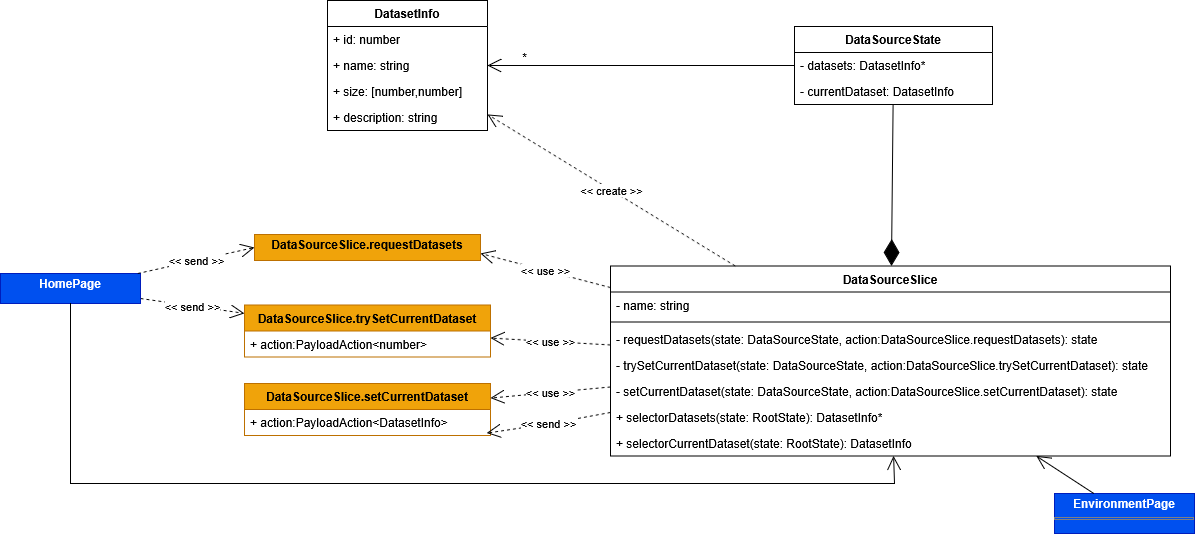

The diagram above was exported from draw.io. Its source (the exported page's mxGraphModel, read from the mxfile embedded in the PNG):
<mxGraphModel dx="2156" dy="3113" grid="1" gridSize="10" guides="1" tooltips="1" connect="1" arrows="1" fold="1" page="1" pageScale="1" pageWidth="827" pageHeight="1169" math="0" shadow="0">
  <root>
    <mxCell id="0" />
    <mxCell id="1" parent="0" />
    <mxCell id="2" value="DataSourceSlice" style="swimlane;fontStyle=1;align=center;verticalAlign=top;childLayout=stackLayout;horizontal=1;startSize=26;horizontalStack=0;resizeParent=1;resizeParentMax=0;resizeLast=0;collapsible=1;marginBottom=0;whiteSpace=wrap;html=1;" vertex="1" parent="1">
      <mxGeometry x="230" y="1752.5" width="560" height="190" as="geometry" />
    </mxCell>
    <mxCell id="3" value="- name: string" style="text;strokeColor=none;fillColor=none;align=left;verticalAlign=top;spacingLeft=4;spacingRight=4;overflow=hidden;rotatable=0;points=[[0,0.5],[1,0.5]];portConstraint=eastwest;whiteSpace=wrap;html=1;" vertex="1" parent="2">
      <mxGeometry y="26" width="560" height="26" as="geometry" />
    </mxCell>
    <mxCell id="4" value="" style="line;strokeWidth=1;fillColor=none;align=left;verticalAlign=middle;spacingTop=-1;spacingLeft=3;spacingRight=3;rotatable=0;labelPosition=right;points=[];portConstraint=eastwest;strokeColor=inherit;" vertex="1" parent="2">
      <mxGeometry y="52" width="560" height="8" as="geometry" />
    </mxCell>
    <mxCell id="5" value="- requestDatasets(state:&amp;nbsp;DataSourceState, action:DataSourceSlice.requestDatasets): state" style="text;strokeColor=none;fillColor=none;align=left;verticalAlign=top;spacingLeft=4;spacingRight=4;overflow=hidden;rotatable=0;points=[[0,0.5],[1,0.5]];portConstraint=eastwest;whiteSpace=wrap;html=1;" vertex="1" parent="2">
      <mxGeometry y="60" width="560" height="26" as="geometry" />
    </mxCell>
    <mxCell id="6" value="- trySetCurrentDataset(state:&amp;nbsp;DataSourceState, action:DataSourceSlice.trySetCurrentDataset): state" style="text;strokeColor=none;fillColor=none;align=left;verticalAlign=top;spacingLeft=4;spacingRight=4;overflow=hidden;rotatable=0;points=[[0,0.5],[1,0.5]];portConstraint=eastwest;whiteSpace=wrap;html=1;" vertex="1" parent="2">
      <mxGeometry y="86" width="560" height="26" as="geometry" />
    </mxCell>
    <mxCell id="7" value="- setCurrentDataset(state:&amp;nbsp;DataSourceState, action:DataSourceSlice.setCurrentDataset): state" style="text;strokeColor=none;fillColor=none;align=left;verticalAlign=top;spacingLeft=4;spacingRight=4;overflow=hidden;rotatable=0;points=[[0,0.5],[1,0.5]];portConstraint=eastwest;whiteSpace=wrap;html=1;" vertex="1" parent="2">
      <mxGeometry y="112" width="560" height="26" as="geometry" />
    </mxCell>
    <mxCell id="8" value="+ selectorDatasets(state: RootState):&amp;nbsp;DatasetInfo*" style="text;strokeColor=none;fillColor=none;align=left;verticalAlign=top;spacingLeft=4;spacingRight=4;overflow=hidden;rotatable=0;points=[[0,0.5],[1,0.5]];portConstraint=eastwest;whiteSpace=wrap;html=1;" vertex="1" parent="2">
      <mxGeometry y="138" width="560" height="26" as="geometry" />
    </mxCell>
    <mxCell id="9" value="+ selectorCurrentDataset(state: RootState):&amp;nbsp;DatasetInfo" style="text;strokeColor=none;fillColor=none;align=left;verticalAlign=top;spacingLeft=4;spacingRight=4;overflow=hidden;rotatable=0;points=[[0,0.5],[1,0.5]];portConstraint=eastwest;whiteSpace=wrap;html=1;" vertex="1" parent="2">
      <mxGeometry y="164" width="560" height="26" as="geometry" />
    </mxCell>
    <mxCell id="10" value="DatasetInfo" style="swimlane;fontStyle=1;align=center;verticalAlign=top;childLayout=stackLayout;horizontal=1;startSize=26;horizontalStack=0;resizeParent=1;resizeParentMax=0;resizeLast=0;collapsible=1;marginBottom=0;whiteSpace=wrap;html=1;" vertex="1" parent="1">
      <mxGeometry x="-53" y="1487" width="160" height="130" as="geometry" />
    </mxCell>
    <mxCell id="11" value="+ id: number" style="text;strokeColor=none;fillColor=none;align=left;verticalAlign=top;spacingLeft=4;spacingRight=4;overflow=hidden;rotatable=0;points=[[0,0.5],[1,0.5]];portConstraint=eastwest;whiteSpace=wrap;html=1;" vertex="1" parent="10">
      <mxGeometry y="26" width="160" height="26" as="geometry" />
    </mxCell>
    <mxCell id="12" value="+ name: string" style="text;strokeColor=none;fillColor=none;align=left;verticalAlign=top;spacingLeft=4;spacingRight=4;overflow=hidden;rotatable=0;points=[[0,0.5],[1,0.5]];portConstraint=eastwest;whiteSpace=wrap;html=1;" vertex="1" parent="10">
      <mxGeometry y="52" width="160" height="26" as="geometry" />
    </mxCell>
    <mxCell id="13" value="+ size: [number,number]" style="text;strokeColor=none;fillColor=none;align=left;verticalAlign=top;spacingLeft=4;spacingRight=4;overflow=hidden;rotatable=0;points=[[0,0.5],[1,0.5]];portConstraint=eastwest;whiteSpace=wrap;html=1;" vertex="1" parent="10">
      <mxGeometry y="78" width="160" height="26" as="geometry" />
    </mxCell>
    <mxCell id="14" value="+ description: string" style="text;strokeColor=none;fillColor=none;align=left;verticalAlign=top;spacingLeft=4;spacingRight=4;overflow=hidden;rotatable=0;points=[[0,0.5],[1,0.5]];portConstraint=eastwest;whiteSpace=wrap;html=1;" vertex="1" parent="10">
      <mxGeometry y="104" width="160" height="26" as="geometry" />
    </mxCell>
    <mxCell id="15" value="&amp;lt;&amp;lt; create &amp;gt;&amp;gt;" style="endArrow=open;endSize=12;dashed=1;html=1;rounded=0;" edge="1" source="2" target="10" parent="1">
      <mxGeometry width="160" relative="1" as="geometry">
        <mxPoint x="1172" y="1598.5" as="sourcePoint" />
        <mxPoint x="1045" y="1672.5" as="targetPoint" />
      </mxGeometry>
    </mxCell>
    <mxCell id="16" value="DataSourceState" style="swimlane;fontStyle=1;align=center;verticalAlign=top;childLayout=stackLayout;horizontal=1;startSize=26;horizontalStack=0;resizeParent=1;resizeParentMax=0;resizeLast=0;collapsible=1;marginBottom=0;whiteSpace=wrap;html=1;" vertex="1" parent="1">
      <mxGeometry x="414" y="1513" width="198" height="78" as="geometry" />
    </mxCell>
    <mxCell id="17" value="- datasets: DatasetInfo*" style="text;strokeColor=none;fillColor=none;align=left;verticalAlign=top;spacingLeft=4;spacingRight=4;overflow=hidden;rotatable=0;points=[[0,0.5],[1,0.5]];portConstraint=eastwest;whiteSpace=wrap;html=1;" vertex="1" parent="16">
      <mxGeometry y="26" width="198" height="26" as="geometry" />
    </mxCell>
    <mxCell id="18" value="- currentDataset: DatasetInfo" style="text;strokeColor=none;fillColor=none;align=left;verticalAlign=top;spacingLeft=4;spacingRight=4;overflow=hidden;rotatable=0;points=[[0,0.5],[1,0.5]];portConstraint=eastwest;whiteSpace=wrap;html=1;" vertex="1" parent="16">
      <mxGeometry y="52" width="198" height="26" as="geometry" />
    </mxCell>
    <mxCell id="19" value="" style="endArrow=open;endFill=1;endSize=12;html=1;rounded=0;" edge="1" source="16" target="10" parent="1">
      <mxGeometry width="160" relative="1" as="geometry">
        <mxPoint x="248" y="1637.5" as="sourcePoint" />
        <mxPoint x="623" y="1123.5" as="targetPoint" />
      </mxGeometry>
    </mxCell>
    <mxCell id="20" value="*" style="text;html=1;align=center;verticalAlign=middle;resizable=0;points=[];autosize=1;strokeColor=none;fillColor=none;" vertex="1" parent="1">
      <mxGeometry x="129" y="1529" width="30" height="30" as="geometry" />
    </mxCell>
    <mxCell id="21" value="" style="endArrow=diamondThin;endFill=1;endSize=24;html=1;rounded=0;" edge="1" source="16" target="2" parent="1">
      <mxGeometry width="160" relative="1" as="geometry">
        <mxPoint x="1287" y="1662.5" as="sourcePoint" />
        <mxPoint x="1319" y="1598.5" as="targetPoint" />
      </mxGeometry>
    </mxCell>
    <mxCell id="22" value="DataSourceSlice.trySetCurrentDataset" style="swimlane;fontStyle=1;align=center;verticalAlign=top;childLayout=stackLayout;horizontal=1;startSize=26;horizontalStack=0;resizeParent=1;resizeParentMax=0;resizeLast=0;collapsible=1;marginBottom=0;whiteSpace=wrap;html=1;fillColor=#f0a30a;fontColor=#000000;strokeColor=#BD7000;" vertex="1" parent="1">
      <mxGeometry x="-136" y="1791.5" width="246" height="52" as="geometry" />
    </mxCell>
    <mxCell id="23" value="+ action:PayloadAction&amp;lt;number&amp;gt;" style="text;strokeColor=none;fillColor=none;align=left;verticalAlign=top;spacingLeft=4;spacingRight=4;overflow=hidden;rotatable=0;points=[[0,0.5],[1,0.5]];portConstraint=eastwest;whiteSpace=wrap;html=1;" vertex="1" parent="22">
      <mxGeometry y="26" width="246" height="26" as="geometry" />
    </mxCell>
    <mxCell id="24" value="&amp;lt;&amp;lt; use &amp;gt;&amp;gt;" style="endArrow=open;endSize=12;dashed=1;html=1;rounded=0;" edge="1" source="2" target="22" parent="1">
      <mxGeometry width="160" relative="1" as="geometry">
        <mxPoint x="172" y="2249.5" as="sourcePoint" />
        <mxPoint x="-129" y="2436.5" as="targetPoint" />
      </mxGeometry>
    </mxCell>
    <mxCell id="25" value="&amp;lt;&amp;lt; send &amp;gt;&amp;gt;" style="endArrow=open;endSize=12;dashed=1;html=1;rounded=0;" edge="1" source="26" target="22" parent="1">
      <mxGeometry width="160" relative="1" as="geometry">
        <mxPoint x="-205.5" y="1854.5" as="sourcePoint" />
        <mxPoint x="-26" y="1942.5" as="targetPoint" />
      </mxGeometry>
    </mxCell>
    <mxCell id="26" value="&lt;p style=&quot;margin:0px;margin-top:4px;text-align:center;&quot;&gt;&lt;b&gt;HomePage&lt;/b&gt;&lt;/p&gt;" style="verticalAlign=top;align=left;overflow=fill;html=1;whiteSpace=wrap;fillColor=#0050ef;fontColor=#ffffff;strokeColor=#001DBC;" vertex="1" parent="1">
      <mxGeometry x="-380" y="1760" width="140" height="30" as="geometry" />
    </mxCell>
    <mxCell id="27" value="" style="endArrow=open;endFill=1;endSize=12;html=1;rounded=0;" edge="1" source="26" target="2" parent="1">
      <mxGeometry width="160" relative="1" as="geometry">
        <mxPoint x="424" y="1566" as="sourcePoint" />
        <mxPoint x="117" y="1566" as="targetPoint" />
        <Array as="points">
          <mxPoint x="-310" y="1970" />
          <mxPoint x="514" y="1970" />
        </Array>
      </mxGeometry>
    </mxCell>
    <mxCell id="28" value="&lt;p style=&quot;margin:0px;margin-top:4px;text-align:center;&quot;&gt;&lt;b&gt;EnvironmentPage&lt;/b&gt;&lt;/p&gt;&lt;hr size=&quot;1&quot; style=&quot;border-style:solid;&quot;&gt;&lt;div style=&quot;height:2px;&quot;&gt;&lt;br&gt;&lt;/div&gt;" style="verticalAlign=top;align=left;overflow=fill;html=1;whiteSpace=wrap;fillColor=#0050ef;fontColor=#ffffff;strokeColor=#001DBC;" vertex="1" parent="1">
      <mxGeometry x="674" y="1980" width="140" height="40" as="geometry" />
    </mxCell>
    <mxCell id="29" value="" style="endArrow=open;endFill=1;endSize=12;html=1;rounded=0;" edge="1" source="28" target="2" parent="1">
      <mxGeometry width="160" relative="1" as="geometry">
        <mxPoint x="67" y="1980" as="sourcePoint" />
        <mxPoint x="522" y="1926" as="targetPoint" />
        <Array as="points" />
      </mxGeometry>
    </mxCell>
    <mxCell id="30" value="&amp;lt;&amp;lt; use &amp;gt;&amp;gt;" style="endArrow=open;endSize=12;dashed=1;html=1;rounded=0;entryX=1;entryY=0.731;entryDx=0;entryDy=0;entryPerimeter=0;" edge="1" source="2" target="36" parent="1">
      <mxGeometry width="160" relative="1" as="geometry">
        <mxPoint x="240" y="1838" as="sourcePoint" />
        <mxPoint x="52.61623616236125" y="1729" as="targetPoint" />
      </mxGeometry>
    </mxCell>
    <mxCell id="31" value="&amp;lt;&amp;lt; send &amp;gt;&amp;gt;" style="endArrow=open;endSize=12;dashed=1;html=1;rounded=0;entryX=0;entryY=0.5;entryDx=0;entryDy=0;" edge="1" source="26" target="36" parent="1">
      <mxGeometry width="160" relative="1" as="geometry">
        <mxPoint x="-3" y="1960" as="sourcePoint" />
        <mxPoint x="-93.14285714285666" y="1729" as="targetPoint" />
      </mxGeometry>
    </mxCell>
    <mxCell id="32" value="DataSourceSlice.setCurrentDataset" style="swimlane;fontStyle=1;align=center;verticalAlign=top;childLayout=stackLayout;horizontal=1;startSize=26;horizontalStack=0;resizeParent=1;resizeParentMax=0;resizeLast=0;collapsible=1;marginBottom=0;whiteSpace=wrap;html=1;fillColor=#f0a30a;fontColor=#000000;strokeColor=#BD7000;" vertex="1" parent="1">
      <mxGeometry x="-136" y="1870" width="246" height="52" as="geometry" />
    </mxCell>
    <mxCell id="33" value="+ action:PayloadAction&amp;lt;DatasetInfo&amp;gt;" style="text;strokeColor=none;fillColor=none;align=left;verticalAlign=top;spacingLeft=4;spacingRight=4;overflow=hidden;rotatable=0;points=[[0,0.5],[1,0.5]];portConstraint=eastwest;whiteSpace=wrap;html=1;" vertex="1" parent="32">
      <mxGeometry y="26" width="246" height="26" as="geometry" />
    </mxCell>
    <mxCell id="34" value="&amp;lt;&amp;lt; use &amp;gt;&amp;gt;" style="endArrow=open;endSize=12;dashed=1;html=1;rounded=0;" edge="1" source="2" target="32" parent="1">
      <mxGeometry width="160" relative="1" as="geometry">
        <mxPoint x="240" y="1844" as="sourcePoint" />
        <mxPoint x="120" y="1838" as="targetPoint" />
      </mxGeometry>
    </mxCell>
    <mxCell id="35" value="&amp;lt;&amp;lt; send &amp;gt;&amp;gt;" style="endArrow=open;endSize=12;dashed=1;html=1;rounded=0;entryX=0.984;entryY=0.91;entryDx=0;entryDy=0;entryPerimeter=0;" edge="1" source="2" target="33" parent="1">
      <mxGeometry width="160" relative="1" as="geometry">
        <mxPoint x="-230" y="1774" as="sourcePoint" />
        <mxPoint x="-77" y="1739" as="targetPoint" />
        <Array as="points">
          <mxPoint x="170" y="1910" />
        </Array>
      </mxGeometry>
    </mxCell>
    <mxCell id="36" value="&lt;p style=&quot;margin:0px;margin-top:4px;text-align:center;&quot;&gt;&lt;span style=&quot;font-weight: 700;&quot;&gt;DataSourceSlice.requestDatasets&lt;/span&gt;&lt;/p&gt;" style="verticalAlign=top;align=left;overflow=fill;html=1;whiteSpace=wrap;fillColor=light-dark(#f0a30a, #121212);fontColor=#000000;strokeColor=light-dark(#bd7000, #b2cbff);" vertex="1" parent="1">
      <mxGeometry x="-126" y="1721" width="226" height="26" as="geometry" />
    </mxCell>
  </root>
</mxGraphModel>